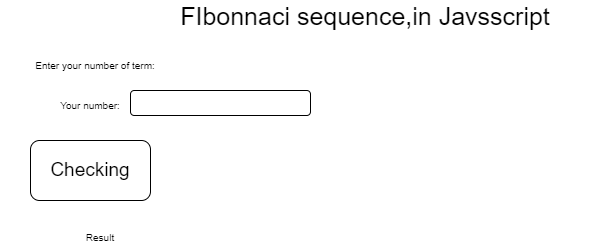

The diagram above was exported from draw.io. Its source (the exported page's mxGraphModel, read from the mxfile embedded in the PNG):
<mxGraphModel dx="702" dy="442" grid="1" gridSize="10" guides="1" tooltips="1" connect="1" arrows="1" fold="1" page="1" pageScale="1" pageWidth="827" pageHeight="1169" math="0" shadow="0">
  <root>
    <mxCell id="0" />
    <mxCell id="1" parent="0" />
    <mxCell id="2" value="&lt;font style=&quot;font-size: 25px;&quot;&gt;FIbonnaci sequence,in Javsscript&lt;/font&gt;" style="text;html=1;strokeColor=none;fillColor=none;align=center;verticalAlign=middle;whiteSpace=wrap;rounded=0;" vertex="1" parent="1">
      <mxGeometry x="140" y="20" width="450" height="30" as="geometry" />
    </mxCell>
    <mxCell id="3" value="Enter your number of term:" style="text;html=1;strokeColor=none;fillColor=none;align=center;verticalAlign=middle;whiteSpace=wrap;rounded=0;fontSize=10;" vertex="1" parent="1">
      <mxGeometry y="70" width="190" height="30" as="geometry" />
    </mxCell>
    <mxCell id="4" value="Your number:" style="text;html=1;strokeColor=none;fillColor=none;align=center;verticalAlign=middle;whiteSpace=wrap;rounded=0;fontSize=10;" vertex="1" parent="1">
      <mxGeometry x="50" y="110" width="80" height="30" as="geometry" />
    </mxCell>
    <mxCell id="5" value="" style="rounded=1;whiteSpace=wrap;html=1;fontSize=10;" vertex="1" parent="1">
      <mxGeometry x="130" y="110" width="180" height="25" as="geometry" />
    </mxCell>
    <mxCell id="6" value="&lt;font style=&quot;font-size: 19px;&quot;&gt;Checking&lt;/font&gt;" style="rounded=1;whiteSpace=wrap;html=1;fontSize=10;" vertex="1" parent="1">
      <mxGeometry x="30" y="160" width="120" height="60" as="geometry" />
    </mxCell>
    <mxCell id="7" value="&lt;font style=&quot;font-size: 10px;&quot;&gt;Result&lt;/font&gt;" style="text;html=1;strokeColor=none;fillColor=none;align=center;verticalAlign=middle;whiteSpace=wrap;rounded=0;fontSize=19;" vertex="1" parent="1">
      <mxGeometry x="70" y="240" width="60" height="30" as="geometry" />
    </mxCell>
  </root>
</mxGraphModel>